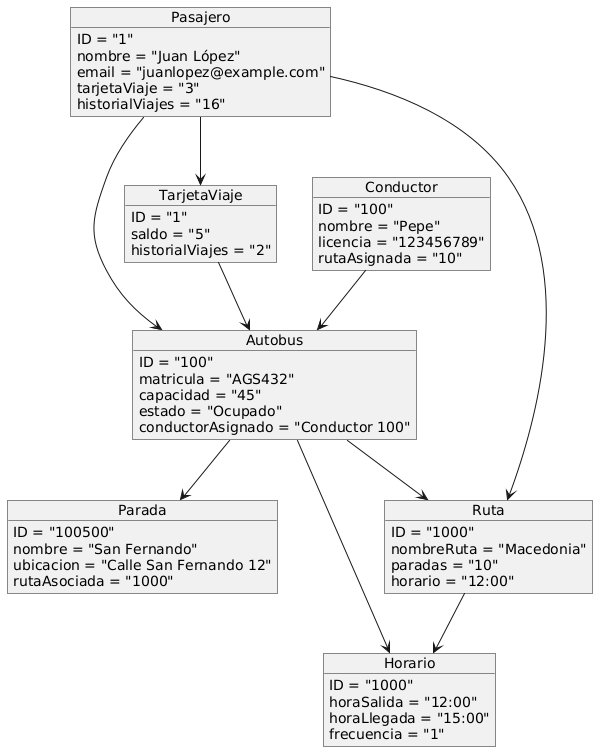

The diagram above was rendered by PlantUML. Its source (embedded in the PNG):
@startuml
object Pasajero {
    ID = "1"
    nombre = "Juan López"
    email = "juanlopez@example.com"
    tarjetaViaje = "3"
    historialViajes = "16"
}

object Autobus {
    ID = "100"
    matricula = "AGS432"
    capacidad = "45"
    estado = "Ocupado"
    conductorAsignado = "Conductor 100"
}

object Conductor {
    ID = "100"
    nombre = "Pepe"
    licencia = "123456789"
    rutaAsignada = "10"
}

object Ruta {
    ID = "1000"
    nombreRuta = "Macedonia"
    paradas = "10"
    horario = "12:00"
}

object Parada {
    ID = "100500"
    nombre = "San Fernando"
    ubicacion = "Calle San Fernando 12"
    rutaAsociada = "1000"
}

object TarjetaViaje {
    ID = "1"
    saldo = "5"
    historialViajes = "2"
}

object Horario {
    ID = "1000"
    horaSalida = "12:00"
    horaLlegada = "15:00"
    frecuencia = "1"
}

Pasajero --> TarjetaViaje
Pasajero --> Autobus
Pasajero --> Ruta
Conductor --> Autobus
Autobus --> Parada
Autobus --> Ruta
Autobus --> Horario
TarjetaViaje --> Autobus
Ruta --> Horario
@enduml